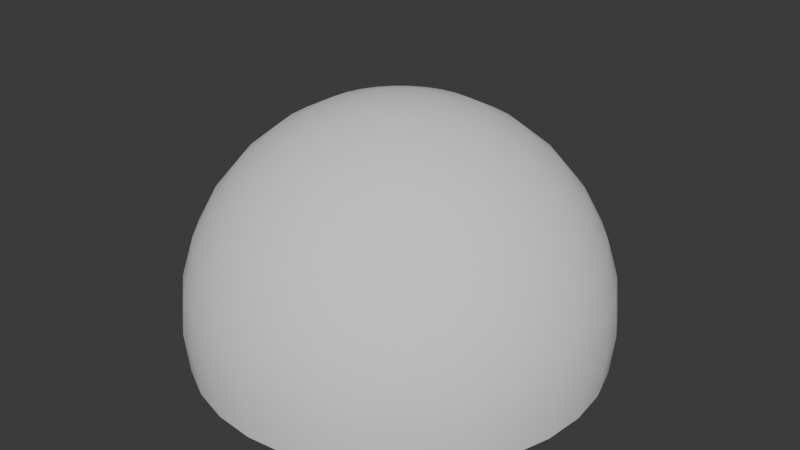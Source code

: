# Source: halfSphere_internal.blend  (saved by Blender 4.1.24; exported with 4.5.12 LTS)
import bpy
from mathutils import Matrix  # noqa: F401  (used for matrix-valued properties, if any)

bpy.ops.wm.read_factory_settings(use_empty=True)
scene = bpy.context.scene
scene.name = 'Scene'

# ---- collections
col_collection = bpy.data.collections.new('Collection'); scene.collection.children.link(col_collection)

# ---- world
world_world = bpy.data.worlds.new('World'); scene.world = world_world
world_world.use_nodes = True; world_world.node_tree.nodes.clear()
_N = world_world.node_tree.nodes; _L = world_world.node_tree.links
n0 = _N.new('ShaderNodeOutputWorld'); n0.name = 'World Output'; n0.location = (300, 300)
n1 = _N.new('ShaderNodeBackground'); n1.name = 'Background'; n1.location = (10, 300)
n1.inputs[0].default_value = (0.05088, 0.05088, 0.05088, 1.0)
_L.new(n1.outputs[0], n0.inputs[0])
n0.is_active_output = True
world_world.color = (0.05088, 0.05088, 0.05088)
world_world.use_sun_shadow = False
world_world.sun_shadow_jitter_overblur = 0.0

# ---- meshes
me_sphere_001 = bpy.data.meshes.new('Sphere.001')
me_sphere_001.from_pydata([(0.0, 0.5556, 1.042), (0.0, 0.8315, 0.7657), (0.0, 0.9808, 0.4053), (0.0, 1.0, 0.2102), (0.0, 0.9808, 0.01508), (0.03806, 0.1913, 1.191), (0.07466, 0.3753, 1.134), (0.1084, 0.5449, 1.042), (0.1379, 0.6935, 0.9173), (0.1622, 0.8155, 0.7657), (0.1802, 0.9061, 0.5929), (0.1913, 0.9619, 0.4053), (0.1951, 0.9808, 0.2102), (0.1913, 0.9619, 0.01508), (0.07466, 0.1802, 1.191), (0.1464, 0.3536, 1.134), (0.2126, 0.5133, 1.042), (0.2706, 0.6533, 0.9173), (0.3182, 0.7682, 0.7657), (0.3536, 0.8536, 0.5929), (0.3753, 0.9061, 0.4053), (0.3827, 0.9239, 0.2102), (0.3753, 0.9061, 0.01508), (0.1084, 0.1622, 1.191), (0.2126, 0.3182, 1.134), (0.3087, 0.4619, 1.042), (0.3928, 0.5879, 0.9173), (0.4619, 0.6913, 0.7657), (0.5133, 0.7682, 0.5929), (0.5449, 0.8155, 0.4053), (0.5556, 0.8315, 0.2102), (0.5449, 0.8155, 0.01508), (0.1379, 0.1379, 1.191), (0.2706, 0.2706, 1.134), (0.3928, 0.3928, 1.042), (0.5, 0.5, 0.9173), (0.5879, 0.5879, 0.7657), (0.6533, 0.6533, 0.5929), (0.6935, 0.6935, 0.4053), (0.7071, 0.7071, 0.2102), (0.6935, 0.6935, 0.01508), (0.1622, 0.1084, 1.191), (0.3182, 0.2126, 1.134), (0.4619, 0.3087, 1.042), (0.5879, 0.3928, 0.9173), (0.6913, 0.4619, 0.7657), (0.7682, 0.5133, 0.5929), (0.8155, 0.5449, 0.4053), (0.8315, 0.5556, 0.2102), (0.8155, 0.5449, 0.01508), (0.0, 0.0, 1.21), (0.1802, 0.07466, 1.191), (0.3536, 0.1464, 1.134), (0.5133, 0.2126, 1.042), (0.6533, 0.2706, 0.9173), (0.7682, 0.3182, 0.7657), (0.8536, 0.3536, 0.5929), (0.9061, 0.3753, 0.4053), (0.9239, 0.3827, 0.2102), (0.9061, 0.3753, 0.01508), (0.1913, 0.03806, 1.191), (0.3753, 0.07466, 1.134), (0.5449, 0.1084, 1.042), (0.6935, 0.1379, 0.9173), (0.8155, 0.1622, 0.7657), (0.9061, 0.1802, 0.5929), (0.9619, 0.1913, 0.4053), (0.9808, 0.1951, 0.2102), (0.9619, 0.1913, 0.01508), (0.1951, -1.118e-08, 1.191), (0.3827, -2.235e-08, 1.134), (0.5556, -5.215e-08, 1.042), (0.7071, 1.49e-08, 0.9173), (0.8315, -8.941e-08, 0.7657), (0.9239, 4.47e-08, 0.5929), (0.9808, -8.941e-08, 0.4053), (1.0, -1.639e-07, 0.2102), (0.9808, -8.941e-08, 0.01508), (0.1913, -0.03806, 1.191), (0.3753, -0.07466, 1.134), (0.5449, -0.1084, 1.042), (0.6935, -0.1379, 0.9173), (0.8155, -0.1622, 0.7657), (0.9061, -0.1802, 0.5929), (0.9619, -0.1913, 0.4053), (0.9808, -0.1951, 0.2102), (0.9619, -0.1913, 0.01508), (0.1802, -0.07466, 1.191), (0.3536, -0.1464, 1.134), (0.5133, -0.2126, 1.042), (0.6533, -0.2706, 0.9173), (0.7682, -0.3182, 0.7657), (0.8536, -0.3536, 0.5929), (0.9061, -0.3753, 0.4053), (0.9239, -0.3827, 0.2102), (0.9061, -0.3753, 0.01508), (0.1622, -0.1084, 1.191), (0.3182, -0.2126, 1.134), (0.4619, -0.3087, 1.042), (0.5879, -0.3928, 0.9173), (0.6913, -0.4619, 0.7657), (0.7682, -0.5133, 0.5929), (0.8155, -0.5449, 0.4053), (0.8315, -0.5556, 0.2102), (0.8155, -0.5449, 0.01508), (0.1379, -0.1379, 1.191), (0.2706, -0.2706, 1.134), (0.3928, -0.3928, 1.042), (0.5, -0.5, 0.9173), (0.5879, -0.5879, 0.7657), (0.6533, -0.6533, 0.5929), (0.6935, -0.6935, 0.4053), (0.7071, -0.7071, 0.2102), (0.6935, -0.6935, 0.01508), (0.1084, -0.1622, 1.191), (0.2126, -0.3182, 1.134), (0.3087, -0.4619, 1.042), (0.3928, -0.5879, 0.9173), (0.4619, -0.6913, 0.7657), (0.5133, -0.7682, 0.5929), (0.5449, -0.8155, 0.4053), (0.5556, -0.8315, 0.2102), (0.5449, -0.8155, 0.01508), (0.07466, -0.1802, 1.191), (0.1464, -0.3536, 1.134), (0.2126, -0.5133, 1.042), (0.2706, -0.6533, 0.9173), (0.3182, -0.7682, 0.7657), (0.3536, -0.8536, 0.5929), (0.3753, -0.9061, 0.4053), (0.3827, -0.9239, 0.2102), (0.3753, -0.9061, 0.01508), (0.03806, -0.1913, 1.191), (0.07466, -0.3753, 1.134), (0.1084, -0.5449, 1.042), (0.1379, -0.6935, 0.9173), (0.1622, -0.8155, 0.7657), (0.1802, -0.9061, 0.5929), (0.1913, -0.9619, 0.4053), (0.1951, -0.9808, 0.2102), (0.1913, -0.9619, 0.01508), (-7.451e-09, -0.1951, 1.191), (-5.215e-08, -0.3827, 1.134), (-9.686e-08, -0.5556, 1.042), (-1.49e-08, -0.7071, 0.9173), (-1.043e-07, -0.8315, 0.7657), (2.98e-08, -0.9239, 0.5929), (-1.341e-07, -0.9808, 0.4053), (-3.278e-07, -1.0, 0.2102), (-1.341e-07, -0.9808, 0.01508), (-0.03806, -0.1913, 1.191), (-0.07466, -0.3753, 1.134), (-0.1084, -0.5449, 1.042), (-0.1379, -0.6935, 0.9173), (-0.1622, -0.8155, 0.7657), (-0.1802, -0.9061, 0.5929), (-0.1913, -0.9619, 0.4053), (-0.1951, -0.9808, 0.2102), (-0.1913, -0.9619, 0.01508), (-0.07466, -0.1802, 1.191), (-0.1464, -0.3536, 1.134), (-0.2126, -0.5133, 1.042), (-0.2706, -0.6533, 0.9173), (-0.3182, -0.7682, 0.7657), (-0.3536, -0.8536, 0.5929), (-0.3753, -0.9061, 0.4053), (-0.3827, -0.9239, 0.2102), (-0.3753, -0.9061, 0.01508), (-0.1084, -0.1622, 1.191), (-0.2126, -0.3182, 1.134), (-0.3087, -0.4619, 1.042), (-0.3928, -0.5879, 0.9173), (-0.4619, -0.6913, 0.7657), (-0.5133, -0.7682, 0.5929), (-0.5449, -0.8155, 0.4053), (-0.5556, -0.8315, 0.2102), (-0.5449, -0.8155, 0.01508), (-0.1379, -0.1379, 1.191), (-0.2706, -0.2706, 1.134), (-0.3928, -0.3928, 1.042), (-0.5, -0.5, 0.9173), (-0.5879, -0.5879, 0.7657), (-0.6533, -0.6533, 0.5929), (-0.6935, -0.6935, 0.4053), (-0.7071, -0.7071, 0.2102), (-0.6935, -0.6935, 0.01508), (-0.1622, -0.1084, 1.191), (-0.3182, -0.2126, 1.134), (-0.4619, -0.3087, 1.042), (-0.5879, -0.3928, 0.9173), (-0.6913, -0.4619, 0.7657), (-0.7682, -0.5133, 0.5929), (-0.8155, -0.5449, 0.4053), (-0.8315, -0.5556, 0.2102), (-0.8155, -0.5449, 0.01508), (-0.1802, -0.07466, 1.191), (-0.3536, -0.1464, 1.134), (-0.5133, -0.2126, 1.042), (-0.6533, -0.2706, 0.9173), (-0.7682, -0.3182, 0.7657), (-0.8536, -0.3536, 0.5929), (-0.9061, -0.3753, 0.4053), (-0.9239, -0.3827, 0.2102), (-0.9061, -0.3753, 0.01508), (-0.1913, -0.03806, 1.191), (-0.3753, -0.07466, 1.134), (-0.5449, -0.1084, 1.042), (-0.6935, -0.1379, 0.9173), (-0.8155, -0.1622, 0.7657), (-0.9061, -0.1802, 0.5929), (-0.9619, -0.1913, 0.4053), (-0.9808, -0.1951, 0.2102), (-0.9619, -0.1913, 0.01508), (-0.1951, 1.863e-08, 1.191), (-0.3827, 5.215e-08, 1.134), (-0.5556, 1.49e-07, 1.042), (-0.7071, 2.98e-08, 0.9173), (-0.8315, 1.639e-07, 0.7657), (-0.9239, 1.49e-08, 0.5929), (-0.9808, 2.682e-07, 0.4053), (-1.0, 4.47e-07, 0.2102), (-0.9808, 2.682e-07, 0.01508), (-0.1913, 0.03806, 1.191), (-0.3753, 0.07466, 1.134), (-0.5449, 0.1084, 1.042), (-0.6935, 0.1379, 0.9173), (-0.8155, 0.1622, 0.7657), (-0.9061, 0.1802, 0.5929), (-0.9619, 0.1913, 0.4053), (-0.9808, 0.1951, 0.2102), (-0.9619, 0.1913, 0.01508), (-0.1802, 0.07466, 1.191), (-0.3536, 0.1464, 1.134), (-0.5133, 0.2126, 1.042), (-0.6533, 0.2706, 0.9173), (-0.7682, 0.3182, 0.7657), (-0.8536, 0.3536, 0.5929), (-0.9061, 0.3753, 0.4053), (-0.9239, 0.3827, 0.2102), (-0.9061, 0.3753, 0.01508), (-0.1622, 0.1084, 1.191), (-0.3182, 0.2126, 1.134), (-0.4619, 0.3087, 1.042), (-0.5879, 0.3928, 0.9173), (-0.6913, 0.4619, 0.7657), (-0.7682, 0.5133, 0.5929), (-0.8155, 0.5449, 0.4053), (-0.8315, 0.5556, 0.2102), (-0.8155, 0.5449, 0.01508), (-0.1379, 0.1379, 1.191), (-0.2706, 0.2706, 1.134), (-0.3928, 0.3928, 1.042), (-0.5, 0.5, 0.9173), (-0.5879, 0.5879, 0.7657), (-0.6533, 0.6533, 0.5929), (-0.6935, 0.6935, 0.4053), (-0.7071, 0.7071, 0.2102), (-0.6935, 0.6935, 0.01508), (-0.1084, 0.1622, 1.191), (-0.2126, 0.3182, 1.134), (-0.3087, 0.4619, 1.042), (-0.3928, 0.5879, 0.9173), (-0.4619, 0.6913, 0.7657), (-0.5133, 0.7682, 0.5929), (-0.5449, 0.8155, 0.4053), (-0.5556, 0.8315, 0.2102), (-0.5449, 0.8155, 0.01508), (-0.07466, 0.1802, 1.191), (-0.1464, 0.3536, 1.134), (-0.2126, 0.5133, 1.042), (-0.2706, 0.6533, 0.9173), (-0.3182, 0.7682, 0.7657), (-0.3536, 0.8536, 0.5929), (-0.3753, 0.9061, 0.4053), (-0.3827, 0.9239, 0.2102), (-0.3753, 0.9061, 0.01508), (-0.03806, 0.1913, 1.191), (-0.07466, 0.3753, 1.134), (-0.1084, 0.5449, 1.042), (-0.1379, 0.6935, 0.9173), (-0.1622, 0.8155, 0.7657), (-0.1802, 0.9061, 0.5929), (-0.1913, 0.9619, 0.4053), (-0.1951, 0.9808, 0.2102), (-0.1913, 0.9619, 0.01508), (1.49e-08, 0.1951, 1.191), (6.706e-08, 0.3827, 1.134), (8.941e-08, 0.7071, 0.9173), (5.96e-08, 0.9239, 0.5929)], [], [(286, 6, 5, 285), (0, 7, 6, 286), (287, 8, 7, 0), (1, 9, 8, 287), (288, 10, 9, 1), (2, 11, 10, 288), (3, 12, 11, 2), (285, 5, 50), (4, 13, 12, 3), (12, 21, 20, 11), (5, 14, 50), (13, 22, 21, 12), (6, 15, 14, 5), (7, 16, 15, 6), (8, 17, 16, 7), (9, 18, 17, 8), (10, 19, 18, 9), (11, 20, 19, 10), (18, 27, 26, 17), (19, 28, 27, 18), (20, 29, 28, 19), (21, 30, 29, 20), (14, 23, 50), (22, 31, 30, 21), (15, 24, 23, 14), (16, 25, 24, 15), (17, 26, 25, 16), (31, 40, 39, 30), (24, 33, 32, 23), (25, 34, 33, 24), (26, 35, 34, 25), (27, 36, 35, 26), (28, 37, 36, 27), (29, 38, 37, 28), (30, 39, 38, 29), (23, 32, 50), (37, 46, 45, 36), (38, 47, 46, 37), (39, 48, 47, 38), (32, 41, 50), (40, 49, 48, 39), (33, 42, 41, 32), (34, 43, 42, 33), (35, 44, 43, 34), (36, 45, 44, 35), (42, 52, 51, 41), (43, 53, 52, 42), (44, 54, 53, 43), (45, 55, 54, 44), (46, 56, 55, 45), (47, 57, 56, 46), (48, 58, 57, 47), (41, 51, 50), (49, 59, 58, 48), (56, 65, 64, 55), (57, 66, 65, 56), (58, 67, 66, 57), (51, 60, 50), (59, 68, 67, 58), (52, 61, 60, 51), (53, 62, 61, 52), (54, 63, 62, 53), (55, 64, 63, 54), (62, 71, 70, 61), (63, 72, 71, 62), (64, 73, 72, 63), (65, 74, 73, 64), (66, 75, 74, 65), (67, 76, 75, 66), (60, 69, 50), (68, 77, 76, 67), (61, 70, 69, 60), (75, 84, 83, 74), (76, 85, 84, 75), (69, 78, 50), (77, 86, 85, 76), (70, 79, 78, 69), (71, 80, 79, 70), (72, 81, 80, 71), (73, 82, 81, 72), (74, 83, 82, 73), (80, 89, 88, 79), (81, 90, 89, 80), (82, 91, 90, 81), (83, 92, 91, 82), (84, 93, 92, 83), (85, 94, 93, 84), (78, 87, 50), (86, 95, 94, 85), (79, 88, 87, 78), (93, 102, 101, 92), (94, 103, 102, 93), (87, 96, 50), (95, 104, 103, 94), (88, 97, 96, 87), (89, 98, 97, 88), (90, 99, 98, 89), (91, 100, 99, 90), (92, 101, 100, 91), (99, 108, 107, 98), (100, 109, 108, 99), (101, 110, 109, 100), (102, 111, 110, 101), (103, 112, 111, 102), (96, 105, 50), (104, 113, 112, 103), (97, 106, 105, 96), (98, 107, 106, 97), (112, 121, 120, 111), (105, 114, 50), (113, 122, 121, 112), (106, 115, 114, 105), (107, 116, 115, 106), (108, 117, 116, 107), (109, 118, 117, 108), (110, 119, 118, 109), (111, 120, 119, 110), (118, 127, 126, 117), (119, 128, 127, 118), (120, 129, 128, 119), (121, 130, 129, 120), (114, 123, 50), (122, 131, 130, 121), (115, 124, 123, 114), (116, 125, 124, 115), (117, 126, 125, 116), (123, 132, 50), (131, 140, 139, 130), (124, 133, 132, 123), (125, 134, 133, 124), (126, 135, 134, 125), (127, 136, 135, 126), (128, 137, 136, 127), (129, 138, 137, 128), (130, 139, 138, 129), (136, 145, 144, 135), (137, 146, 145, 136), (138, 147, 146, 137), (139, 148, 147, 138), (132, 141, 50), (140, 149, 148, 139), (133, 142, 141, 132), (134, 143, 142, 133), (135, 144, 143, 134), (149, 158, 157, 148), (142, 151, 150, 141), (143, 152, 151, 142), (144, 153, 152, 143), (145, 154, 153, 144), (146, 155, 154, 145), (147, 156, 155, 146), (148, 157, 156, 147), (141, 150, 50), (155, 164, 163, 154), (156, 165, 164, 155), (157, 166, 165, 156), (150, 159, 50), (158, 167, 166, 157), (151, 160, 159, 150), (152, 161, 160, 151), (153, 162, 161, 152), (154, 163, 162, 153), (160, 169, 168, 159), (161, 170, 169, 160), (162, 171, 170, 161), (163, 172, 171, 162), (164, 173, 172, 163), (165, 174, 173, 164), (166, 175, 174, 165), (159, 168, 50), (167, 176, 175, 166), (173, 182, 181, 172), (174, 183, 182, 173), (175, 184, 183, 174), (168, 177, 50), (176, 185, 184, 175), (169, 178, 177, 168), (170, 179, 178, 169), (171, 180, 179, 170), (172, 181, 180, 171), (179, 188, 187, 178), (180, 189, 188, 179), (181, 190, 189, 180), (182, 191, 190, 181), (183, 192, 191, 182), (184, 193, 192, 183), (177, 186, 50), (185, 194, 193, 184), (178, 187, 186, 177), (192, 201, 200, 191), (193, 202, 201, 192), (186, 195, 50), (194, 203, 202, 193), (187, 196, 195, 186), (188, 197, 196, 187), (189, 198, 197, 188), (190, 199, 198, 189), (191, 200, 199, 190), (198, 207, 206, 197), (199, 208, 207, 198), (200, 209, 208, 199), (201, 210, 209, 200), (202, 211, 210, 201), (195, 204, 50), (203, 212, 211, 202), (196, 205, 204, 195), (197, 206, 205, 196), (211, 220, 219, 210), (204, 213, 50), (212, 221, 220, 211), (205, 214, 213, 204), (206, 215, 214, 205), (207, 216, 215, 206), (208, 217, 216, 207), (209, 218, 217, 208), (210, 219, 218, 209), (216, 225, 224, 215), (217, 226, 225, 216), (218, 227, 226, 217), (219, 228, 227, 218), (220, 229, 228, 219), (213, 222, 50), (221, 230, 229, 220), (214, 223, 222, 213), (215, 224, 223, 214), (229, 238, 237, 228), (222, 231, 50), (230, 239, 238, 229), (223, 232, 231, 222), (224, 233, 232, 223), (225, 234, 233, 224), (226, 235, 234, 225), (227, 236, 235, 226), (228, 237, 236, 227), (235, 244, 243, 234), (236, 245, 244, 235), (237, 246, 245, 236), (238, 247, 246, 237), (231, 240, 50), (239, 248, 247, 238), (232, 241, 240, 231), (233, 242, 241, 232), (234, 243, 242, 233), (240, 249, 50), (248, 257, 256, 247), (241, 250, 249, 240), (242, 251, 250, 241), (243, 252, 251, 242), (244, 253, 252, 243), (245, 254, 253, 244), (246, 255, 254, 245), (247, 256, 255, 246), (253, 262, 261, 252), (254, 263, 262, 253), (255, 264, 263, 254), (256, 265, 264, 255), (249, 258, 50), (257, 266, 265, 256), (250, 259, 258, 249), (251, 260, 259, 250), (252, 261, 260, 251), (266, 275, 274, 265), (259, 268, 267, 258), (260, 269, 268, 259), (261, 270, 269, 260), (262, 271, 270, 261), (263, 272, 271, 262), (264, 273, 272, 263), (265, 274, 273, 264), (258, 267, 50), (272, 281, 280, 271), (273, 282, 281, 272), (274, 283, 282, 273), (267, 276, 50), (275, 284, 283, 274), (268, 277, 276, 267), (269, 278, 277, 268), (270, 279, 278, 269), (271, 280, 279, 270), (278, 0, 286, 277), (279, 287, 0, 278), (280, 1, 287, 279), (281, 288, 1, 280), (282, 2, 288, 281), (283, 3, 2, 282), (276, 285, 50), (284, 4, 3, 283), (277, 286, 285, 276)])
me_sphere_001.polygons.foreach_set('use_smooth', [True] * 288)
_uv = me_sphere_001.uv_layers.new(name='UVMap')
_uv.uv.foreach_set('vector', [0.2493, 0.1009, 0.227, 0.09646, 0.2218, 0.1528, 0.2332, 0.155, 0.2639, 0.05137, 0.2314, 0.04489, 0.227, 0.09646, 0.2493, 0.1009, 0.2763, 0.008274, 0.2349, 2.767e-05, 0.2314, 0.04489, 0.2639, 0.05137, 0.6599, 0.6255, 0.6594, 0.6741, 0.7091, 0.6773, 0.7095, 0.636, 0.6048, 0.6179, 0.6043, 0.6719, 0.6594, 0.6741, 0.6599, 0.6255, 0.5463, 0.6135, 0.5458, 0.6708, 0.6043, 0.6719, 0.6048, 0.6179, 0.4868, 0.6124, 0.4862, 0.6708, 0.5458, 0.6708, 0.5463, 0.6135, 0.2332, 0.155, 0.2218, 0.1528, 0.2162, 0.2116, 0.4283, 0.6147, 0.4278, 0.672, 0.4862, 0.6708, 0.4868, 0.6124, 0.4862, 0.6708, 0.4868, 0.7304, 0.5463, 0.7293, 0.5458, 0.6708, 0.2218, 0.1528, 0.2102, 0.1527, 0.2162, 0.2116, 0.4278, 0.672, 0.4283, 0.7305, 0.4868, 0.7304, 0.4862, 0.6708, 0.227, 0.09646, 0.2042, 0.09645, 0.2102, 0.1527, 0.2218, 0.1528, 0.2314, 0.04489, 0.1983, 0.04487, 0.2042, 0.09645, 0.227, 0.09646, 0.2349, 2.767e-05, 0.1928, 1.813e-09, 0.1983, 0.04487, 0.2314, 0.04489, 0.6594, 0.6741, 0.6599, 0.7237, 0.7095, 0.7195, 0.7091, 0.6773, 0.6043, 0.6719, 0.6048, 0.727, 0.6599, 0.7237, 0.6594, 0.6741, 0.5458, 0.6708, 0.5463, 0.7293, 0.6048, 0.727, 0.6043, 0.6719, 0.6599, 0.7237, 0.6614, 0.7723, 0.7108, 0.7608, 0.7095, 0.7195, 0.6048, 0.727, 0.6064, 0.781, 0.6614, 0.7723, 0.6599, 0.7237, 0.5463, 0.7293, 0.5481, 0.7866, 0.6064, 0.781, 0.6048, 0.727, 0.4868, 0.7304, 0.4885, 0.7889, 0.5481, 0.7866, 0.5463, 0.7293, 0.2102, 0.1527, 0.1988, 0.155, 0.2162, 0.2116, 0.4283, 0.7305, 0.4301, 0.7878, 0.4885, 0.7889, 0.4868, 0.7304, 0.2042, 0.09645, 0.1818, 0.1009, 0.1988, 0.155, 0.2102, 0.1527, 0.1983, 0.04487, 0.1658, 0.05131, 0.1818, 0.1009, 0.2042, 0.09645, 0.1928, 1.813e-09, 0.1515, 0.008192, 0.1658, 0.05131, 0.1983, 0.04487, 0.4301, 0.7878, 0.4329, 0.8417, 0.4914, 0.8439, 0.4885, 0.7889, 0.1818, 0.1009, 0.1607, 0.1096, 0.1881, 0.1594, 0.1988, 0.155, 0.1658, 0.05131, 0.1352, 0.06395, 0.1607, 0.1096, 0.1818, 0.1009, 0.1515, 0.008192, 0.1126, 0.02429, 0.1352, 0.06395, 0.1658, 0.05131, 0.6614, 0.7723, 0.6638, 0.818, 0.7128, 0.7997, 0.7108, 0.7608, 0.6064, 0.781, 0.6091, 0.8318, 0.6638, 0.818, 0.6614, 0.7723, 0.5481, 0.7866, 0.5509, 0.8406, 0.6091, 0.8318, 0.6064, 0.781, 0.4885, 0.7889, 0.4914, 0.8439, 0.5509, 0.8406, 0.5481, 0.7866, 0.1988, 0.155, 0.1881, 0.1594, 0.2162, 0.2116, 0.6091, 0.8318, 0.6126, 0.8776, 0.667, 0.8592, 0.6638, 0.818, 0.5509, 0.8406, 0.5547, 0.8891, 0.6126, 0.8776, 0.6091, 0.8318, 0.4914, 0.8439, 0.4952, 0.8934, 0.5547, 0.8891, 0.5509, 0.8406, 0.1881, 0.1594, 0.1784, 0.1659, 0.2162, 0.2116, 0.4329, 0.8417, 0.4367, 0.8903, 0.4952, 0.8934, 0.4914, 0.8439, 0.1607, 0.1096, 0.1418, 0.1222, 0.1784, 0.1659, 0.1881, 0.1594, 0.1352, 0.06395, 0.1077, 0.08233, 0.1418, 0.1222, 0.1607, 0.1096, 0.1126, 0.02429, 0.07754, 0.04767, 0.1077, 0.08233, 0.1352, 0.06395, 0.6638, 0.818, 0.667, 0.8592, 0.7155, 0.8347, 0.7128, 0.7997, 0.1418, 0.1222, 0.1257, 0.1384, 0.1702, 0.1741, 0.1784, 0.1659, 0.1077, 0.08233, 0.08432, 0.1057, 0.1257, 0.1384, 0.1418, 0.1222, 0.07754, 0.04767, 0.04775, 0.07744, 0.08432, 0.1057, 0.1077, 0.08233, 0.05238, 0.01962, 0.01735, 0.05463, 0.04775, 0.07744, 0.07754, 0.04767, 0.1868, 0.4457, 0.1828, 0.4846, 0.2373, 0.5024, 0.2409, 0.4674, 0.1289, 0.4323, 0.1247, 0.4736, 0.1828, 0.4846, 0.1868, 0.4457, 0.06954, 0.4278, 0.06527, 0.4699, 0.1247, 0.4736, 0.1289, 0.4323, 0.1784, 0.1659, 0.1702, 0.1741, 0.2162, 0.2116, 0.01091, 0.4323, 0.006718, 0.4736, 0.06527, 0.4699, 0.06954, 0.4278, 0.1828, 0.4846, 0.1797, 0.5304, 0.2345, 0.5436, 0.2373, 0.5024, 0.1247, 0.4736, 0.1214, 0.5222, 0.1797, 0.5304, 0.1828, 0.4846, 0.06527, 0.4699, 0.06191, 0.5195, 0.1214, 0.5222, 0.1247, 0.4736, 0.1702, 0.1741, 0.1637, 0.1838, 0.2162, 0.2116, 0.006718, 0.4736, 0.003425, 0.5222, 0.06191, 0.5195, 0.06527, 0.4699, 0.1257, 0.1384, 0.113, 0.1573, 0.1637, 0.1838, 0.1702, 0.1741, 0.08432, 0.1057, 0.06593, 0.1332, 0.113, 0.1573, 0.1257, 0.1384, 0.04775, 0.07744, 0.02434, 0.1125, 0.06593, 0.1332, 0.08432, 0.1057, 0.2373, 0.5024, 0.2345, 0.5436, 0.2837, 0.5615, 0.2861, 0.5264, 0.06593, 0.1332, 0.05326, 0.1638, 0.1043, 0.1784, 0.113, 0.1573, 0.02434, 0.1125, 0.008219, 0.1514, 0.05326, 0.1638, 0.06593, 0.1332, 0.2345, 0.5436, 0.2326, 0.5894, 0.2821, 0.6004, 0.2837, 0.5615, 0.1797, 0.5304, 0.1776, 0.5813, 0.2326, 0.5894, 0.2345, 0.5436, 0.1214, 0.5222, 0.1192, 0.5762, 0.1776, 0.5813, 0.1797, 0.5304, 0.06191, 0.5195, 0.0596, 0.5745, 0.1192, 0.5762, 0.1214, 0.5222, 0.1637, 0.1838, 0.1593, 0.1945, 0.2162, 0.2116, 0.003425, 0.5222, 0.001156, 0.5762, 0.0596, 0.5745, 0.06191, 0.5195, 0.113, 0.1573, 0.1043, 0.1784, 0.1593, 0.1945, 0.1637, 0.1838, 0.1192, 0.5762, 0.118, 0.6336, 0.1765, 0.6353, 0.1776, 0.5813, 0.0596, 0.5745, 0.05842, 0.633, 0.118, 0.6336, 0.1192, 0.5762, 0.1593, 0.1945, 0.157, 0.2059, 0.2162, 0.2116, 0.001156, 0.5762, 7.06e-09, 0.6336, 0.05842, 0.633, 0.0596, 0.5745, 0.1043, 0.1784, 0.09982, 0.2007, 0.157, 0.2059, 0.1593, 0.1945, 0.05326, 0.1638, 0.0468, 0.1963, 0.09982, 0.2007, 0.1043, 0.1784, 0.008219, 0.1514, -1.181e-08, 0.1927, 0.0468, 0.1963, 0.05326, 0.1638, 0.2326, 0.5894, 0.2316, 0.638, 0.2813, 0.6417, 0.2821, 0.6004, 0.1776, 0.5813, 0.1765, 0.6353, 0.2316, 0.638, 0.2326, 0.5894, 0.0468, 0.1963, 0.0468, 0.2294, 0.09982, 0.2235, 0.09982, 0.2007, -1.181e-08, 0.1927, 3.09e-09, 0.2348, 0.0468, 0.2294, 0.0468, 0.1963, 0.2316, 0.638, 0.2316, 0.6876, 0.2813, 0.6839, 0.2813, 0.6417, 0.1765, 0.6353, 0.1765, 0.6903, 0.2316, 0.6876, 0.2316, 0.638, 0.118, 0.6336, 0.118, 0.692, 0.1765, 0.6903, 0.1765, 0.6353, 0.05842, 0.633, 0.05842, 0.6926, 0.118, 0.692, 0.118, 0.6336, 0.157, 0.2059, 0.157, 0.2175, 0.2162, 0.2116, 7.06e-09, 0.6336, 1.147e-08, 0.692, 0.05842, 0.6926, 0.05842, 0.633, 0.09982, 0.2007, 0.09982, 0.2235, 0.157, 0.2175, 0.157, 0.2059, 0.118, 0.692, 0.1192, 0.7494, 0.1776, 0.7443, 0.1765, 0.6903, 0.05842, 0.6926, 0.0596, 0.7511, 0.1192, 0.7494, 0.118, 0.692, 0.157, 0.2175, 0.1593, 0.2289, 0.2162, 0.2116, 1.147e-08, 0.692, 0.001156, 0.7494, 0.0596, 0.7511, 0.05842, 0.6926, 0.09982, 0.2235, 0.1043, 0.2459, 0.1593, 0.2289, 0.157, 0.2175, 0.0468, 0.2294, 0.05326, 0.2618, 0.1043, 0.2459, 0.09982, 0.2235, 3.09e-09, 0.2348, 0.008219, 0.2761, 0.05326, 0.2618, 0.0468, 0.2294, 0.2316, 0.6876, 0.2326, 0.7362, 0.2821, 0.7252, 0.2813, 0.6839, 0.1765, 0.6903, 0.1776, 0.7443, 0.2326, 0.7362, 0.2316, 0.6876, 0.008219, 0.2761, 0.02434, 0.3151, 0.06593, 0.2924, 0.05326, 0.2618, 0.2326, 0.7362, 0.2345, 0.782, 0.2837, 0.7641, 0.2821, 0.7252, 0.1776, 0.7443, 0.1797, 0.7952, 0.2345, 0.782, 0.2326, 0.7362, 0.1192, 0.7494, 0.1214, 0.8034, 0.1797, 0.7952, 0.1776, 0.7443, 0.0596, 0.7511, 0.06191, 0.8061, 0.1214, 0.8034, 0.1192, 0.7494, 0.1593, 0.2289, 0.1637, 0.2397, 0.2162, 0.2116, 0.001156, 0.7494, 0.003425, 0.8034, 0.06191, 0.8061, 0.0596, 0.7511, 0.1043, 0.2459, 0.113, 0.267, 0.1637, 0.2397, 0.1593, 0.2289, 0.05326, 0.2618, 0.06593, 0.2924, 0.113, 0.267, 0.1043, 0.2459, 0.06191, 0.8061, 0.06527, 0.8557, 0.1247, 0.852, 0.1214, 0.8034, 0.1637, 0.2397, 0.1702, 0.2493, 0.2162, 0.2116, 0.003425, 0.8034, 0.006718, 0.852, 0.06527, 0.8557, 0.06191, 0.8061, 0.113, 0.267, 0.1257, 0.2859, 0.1702, 0.2493, 0.1637, 0.2397, 0.06593, 0.2924, 0.08432, 0.32, 0.1257, 0.2859, 0.113, 0.267, 0.02434, 0.3151, 0.04775, 0.3501, 0.08432, 0.32, 0.06593, 0.2924, 0.2345, 0.782, 0.2373, 0.8232, 0.2861, 0.7992, 0.2837, 0.7641, 0.1797, 0.7952, 0.1828, 0.841, 0.2373, 0.8232, 0.2345, 0.782, 0.1214, 0.8034, 0.1247, 0.852, 0.1828, 0.841, 0.1797, 0.7952, 0.01735, 0.3753, 0.05238, 0.4103, 0.07754, 0.3799, 0.04775, 0.3501, 0.1828, 0.841, 0.1868, 0.8799, 0.2409, 0.8582, 0.2373, 0.8232, 0.5567, 0.004516, 0.5525, 0.04585, 0.6106, 0.05683, 0.6145, 0.01789, 0.4973, -1.301e-09, 0.493, 0.04214, 0.5525, 0.04585, 0.5567, 0.004516, 0.1702, 0.2493, 0.1784, 0.2576, 0.2162, 0.2116, 0.4387, 0.004516, 0.4345, 0.04585, 0.493, 0.04214, 0.4973, -1.301e-09, 0.1257, 0.2859, 0.1418, 0.3021, 0.1784, 0.2576, 0.1702, 0.2493, 0.08432, 0.32, 0.1077, 0.3434, 0.1418, 0.3021, 0.1257, 0.2859, 0.04775, 0.3501, 0.07754, 0.3799, 0.1077, 0.3434, 0.08432, 0.32, 0.1784, 0.2576, 0.1881, 0.264, 0.2162, 0.2116, 0.4345, 0.04585, 0.4312, 0.09445, 0.4897, 0.0917, 0.493, 0.04214, 0.1418, 0.3021, 0.1607, 0.3147, 0.1881, 0.264, 0.1784, 0.2576, 0.1077, 0.3434, 0.1352, 0.3618, 0.1607, 0.3147, 0.1418, 0.3021, 0.07754, 0.3799, 0.1126, 0.4034, 0.1352, 0.3618, 0.1077, 0.3434, 0.6651, 0.07465, 0.6623, 0.1159, 0.7115, 0.1337, 0.7139, 0.09864, 0.6106, 0.05683, 0.6075, 0.1026, 0.6623, 0.1159, 0.6651, 0.07465, 0.5525, 0.04585, 0.5492, 0.09445, 0.6075, 0.1026, 0.6106, 0.05683, 0.493, 0.04214, 0.4897, 0.0917, 0.5492, 0.09445, 0.5525, 0.04585, 0.6623, 0.1159, 0.6604, 0.1616, 0.7099, 0.1726, 0.7115, 0.1337, 0.6075, 0.1026, 0.6053, 0.1535, 0.6604, 0.1616, 0.6623, 0.1159, 0.5492, 0.09445, 0.5469, 0.1485, 0.6053, 0.1535, 0.6075, 0.1026, 0.4897, 0.0917, 0.4874, 0.1468, 0.5469, 0.1485, 0.5492, 0.09445, 0.1881, 0.264, 0.1988, 0.2685, 0.2162, 0.2116, 0.4312, 0.09445, 0.4289, 0.1485, 0.4874, 0.1468, 0.4897, 0.0917, 0.1607, 0.3147, 0.1818, 0.3235, 0.1988, 0.2685, 0.1881, 0.264, 0.1352, 0.3618, 0.1658, 0.3745, 0.1818, 0.3235, 0.1607, 0.3147, 0.1126, 0.4034, 0.1515, 0.4195, 0.1658, 0.3745, 0.1352, 0.3618, 0.4289, 0.1485, 0.4278, 0.2058, 0.4862, 0.2052, 0.4874, 0.1468, 0.1818, 0.3235, 0.2042, 0.3279, 0.2102, 0.2708, 0.1988, 0.2685, 0.1658, 0.3745, 0.1983, 0.381, 0.2042, 0.3279, 0.1818, 0.3235, 0.1515, 0.4195, 0.1928, 0.4278, 0.1983, 0.381, 0.1658, 0.3745, 0.6604, 0.1616, 0.6594, 0.2102, 0.709, 0.2139, 0.7099, 0.1726, 0.6053, 0.1535, 0.6043, 0.2075, 0.6594, 0.2102, 0.6604, 0.1616, 0.5469, 0.1485, 0.5458, 0.2058, 0.6043, 0.2075, 0.6053, 0.1535, 0.4874, 0.1468, 0.4862, 0.2052, 0.5458, 0.2058, 0.5469, 0.1485, 0.1988, 0.2685, 0.2102, 0.2708, 0.2162, 0.2116, 0.6043, 0.2075, 0.6043, 0.2626, 0.6594, 0.2598, 0.6594, 0.2102, 0.5458, 0.2058, 0.5458, 0.2642, 0.6043, 0.2626, 0.6043, 0.2075, 0.4862, 0.2052, 0.4862, 0.2648, 0.5458, 0.2642, 0.5458, 0.2058, 0.2102, 0.2708, 0.2218, 0.2708, 0.2162, 0.2116, 0.4278, 0.2058, 0.4278, 0.2642, 0.4862, 0.2648, 0.4862, 0.2052, 0.2042, 0.3279, 0.227, 0.328, 0.2218, 0.2708, 0.2102, 0.2708, 0.1983, 0.381, 0.2314, 0.381, 0.227, 0.328, 0.2042, 0.3279, 0.1928, 0.4278, 0.2349, 0.4278, 0.2314, 0.381, 0.1983, 0.381, 0.6594, 0.2102, 0.6594, 0.2598, 0.709, 0.2561, 0.709, 0.2139, 0.227, 0.328, 0.2493, 0.3235, 0.2332, 0.2685, 0.2218, 0.2708, 0.2314, 0.381, 0.2639, 0.3745, 0.2493, 0.3235, 0.227, 0.328, 0.2349, 0.4278, 0.2763, 0.4196, 0.2639, 0.3745, 0.2314, 0.381, 0.6594, 0.2598, 0.6604, 0.3084, 0.7099, 0.2974, 0.709, 0.2561, 0.6043, 0.2626, 0.6053, 0.3166, 0.6604, 0.3084, 0.6594, 0.2598, 0.5458, 0.2642, 0.5469, 0.3216, 0.6053, 0.3166, 0.6043, 0.2626, 0.4862, 0.2648, 0.4874, 0.3233, 0.5469, 0.3216, 0.5458, 0.2642, 0.2218, 0.2708, 0.2332, 0.2685, 0.2162, 0.2116, 0.4278, 0.2642, 0.4289, 0.3216, 0.4874, 0.3233, 0.4862, 0.2648, 0.6053, 0.3166, 0.6075, 0.3674, 0.6623, 0.3542, 0.6604, 0.3084, 0.5469, 0.3216, 0.5492, 0.3756, 0.6075, 0.3674, 0.6053, 0.3166, 0.4874, 0.3233, 0.4897, 0.3783, 0.5492, 0.3756, 0.5469, 0.3216, 0.2332, 0.2685, 0.244, 0.2641, 0.2162, 0.2116, 0.4289, 0.3216, 0.4312, 0.3756, 0.4897, 0.3783, 0.4874, 0.3233, 0.2493, 0.3235, 0.2704, 0.3148, 0.244, 0.2641, 0.2332, 0.2685, 0.2639, 0.3745, 0.2944, 0.3619, 0.2704, 0.3148, 0.2493, 0.3235, 0.2763, 0.4196, 0.3152, 0.4035, 0.2944, 0.3619, 0.2639, 0.3745, 0.6604, 0.3084, 0.6623, 0.3542, 0.7115, 0.3364, 0.7099, 0.2974, 0.2944, 0.3619, 0.322, 0.3435, 0.2894, 0.3022, 0.2704, 0.3148, 0.3152, 0.4035, 0.3502, 0.3801, 0.322, 0.3435, 0.2944, 0.3619, 0.6623, 0.3542, 0.6651, 0.3954, 0.7139, 0.3714, 0.7115, 0.3364, 0.6075, 0.3674, 0.6106, 0.4132, 0.6651, 0.3954, 0.6623, 0.3542, 0.5492, 0.3756, 0.5525, 0.4242, 0.6106, 0.4132, 0.6075, 0.3674, 0.4897, 0.3783, 0.493, 0.4279, 0.5525, 0.4242, 0.5492, 0.3756, 0.244, 0.2641, 0.2536, 0.2576, 0.2162, 0.2116, 0.4312, 0.3756, 0.4345, 0.4242, 0.493, 0.4279, 0.4897, 0.3783, 0.2704, 0.3148, 0.2894, 0.3022, 0.2536, 0.2576, 0.244, 0.2641, 0.5525, 0.4242, 0.5567, 0.4655, 0.6145, 0.4521, 0.6106, 0.4132, 0.9305, 0.4279, 0.9347, 0.3858, 0.8753, 0.382, 0.8711, 0.4234, 0.2536, 0.2576, 0.2618, 0.2494, 0.2162, 0.2116, 0.9891, 0.4234, 0.9933, 0.382, 0.9347, 0.3858, 0.9305, 0.4279, 0.2894, 0.3022, 0.3055, 0.286, 0.2618, 0.2494, 0.2536, 0.2576, 0.322, 0.3435, 0.3454, 0.3201, 0.3055, 0.286, 0.2894, 0.3022, 0.3502, 0.3801, 0.38, 0.3503, 0.3454, 0.3201, 0.322, 0.3435, 0.373, 0.4105, 0.408, 0.3755, 0.38, 0.3503, 0.3502, 0.3801, 0.6106, 0.4132, 0.6145, 0.4521, 0.6686, 0.4304, 0.6651, 0.3954, 0.38, 0.3503, 0.4034, 0.3153, 0.3638, 0.2926, 0.3454, 0.3201, 0.7627, 0.3532, 0.7655, 0.312, 0.7163, 0.2942, 0.7139, 0.3293, 0.8172, 0.3711, 0.8203, 0.3253, 0.7655, 0.312, 0.7627, 0.3532, 0.8753, 0.382, 0.8786, 0.3334, 0.8203, 0.3253, 0.8172, 0.3711, 0.9347, 0.3858, 0.9381, 0.3362, 0.8786, 0.3334, 0.8753, 0.382, 0.2618, 0.2494, 0.2683, 0.2397, 0.2162, 0.2116, 0.9933, 0.382, 0.9966, 0.3334, 0.9381, 0.3362, 0.9347, 0.3858, 0.3055, 0.286, 0.3181, 0.2671, 0.2683, 0.2397, 0.2618, 0.2494, 0.3454, 0.3201, 0.3638, 0.2926, 0.3181, 0.2671, 0.3055, 0.286, 0.9381, 0.3362, 0.9404, 0.2811, 0.8808, 0.2794, 0.8786, 0.3334, 0.2683, 0.2397, 0.2728, 0.229, 0.2162, 0.2116, 0.9966, 0.3334, 0.9988, 0.2794, 0.9404, 0.2811, 0.9381, 0.3362, 0.3181, 0.2671, 0.3269, 0.246, 0.2728, 0.229, 0.2683, 0.2397, 0.3638, 0.2926, 0.3764, 0.262, 0.3269, 0.246, 0.3181, 0.2671, 0.4034, 0.3153, 0.4195, 0.2764, 0.3764, 0.262, 0.3638, 0.2926, 0.7655, 0.312, 0.7674, 0.2663, 0.7179, 0.2553, 0.7163, 0.2942, 0.8203, 0.3253, 0.8224, 0.2744, 0.7674, 0.2663, 0.7655, 0.312, 0.8786, 0.3334, 0.8808, 0.2794, 0.8224, 0.2744, 0.8203, 0.3253, 0.4195, 0.2764, 0.4278, 0.2351, 0.3829, 0.2296, 0.3764, 0.262, 0.7674, 0.2663, 0.7684, 0.2177, 0.7187, 0.2139, 0.7179, 0.2553, 0.8224, 0.2744, 0.8235, 0.2204, 0.7684, 0.2177, 0.7674, 0.2663, 0.8808, 0.2794, 0.882, 0.2221, 0.8235, 0.2204, 0.8224, 0.2744, 0.9404, 0.2811, 0.9416, 0.2227, 0.882, 0.2221, 0.8808, 0.2794, 0.2728, 0.229, 0.275, 0.2176, 0.2162, 0.2116, 0.9988, 0.2794, 1.0, 0.2221, 0.9416, 0.2227, 0.9404, 0.2811, 0.3269, 0.246, 0.3313, 0.2237, 0.275, 0.2176, 0.2728, 0.229, 0.3764, 0.262, 0.3829, 0.2296, 0.3313, 0.2237, 0.3269, 0.246, 0.9416, 0.2227, 0.9416, 0.1631, 0.882, 0.1636, 0.882, 0.2221, 0.275, 0.2176, 0.275, 0.206, 0.2162, 0.2116, 1.0, 0.2221, 1.0, 0.1636, 0.9416, 0.1631, 0.9416, 0.2227, 0.3313, 0.2237, 0.3313, 0.2009, 0.275, 0.206, 0.275, 0.2176, 0.3829, 0.2296, 0.3829, 0.1965, 0.3313, 0.2009, 0.3313, 0.2237, 0.4278, 0.2351, 0.4278, 0.193, 0.3829, 0.1965, 0.3829, 0.2296, 0.7684, 0.2177, 0.7684, 0.1681, 0.7187, 0.1718, 0.7187, 0.2139, 0.8235, 0.2204, 0.8235, 0.1653, 0.7684, 0.1681, 0.7684, 0.2177, 0.882, 0.2221, 0.882, 0.1636, 0.8235, 0.1653, 0.8235, 0.2204, 0.7684, 0.1681, 0.7674, 0.1195, 0.7179, 0.1305, 0.7187, 0.1718, 0.8235, 0.1653, 0.8224, 0.1113, 0.7674, 0.1195, 0.7684, 0.1681, 0.882, 0.1636, 0.8808, 0.1063, 0.8224, 0.1113, 0.8235, 0.1653, 0.9416, 0.1631, 0.9404, 0.1046, 0.8808, 0.1063, 0.882, 0.1636, 0.275, 0.206, 0.2728, 0.1946, 0.2162, 0.2116, 1.0, 0.1636, 0.9988, 0.1063, 0.9404, 0.1046, 0.9416, 0.1631, 0.3313, 0.2009, 0.3269, 0.1785, 0.2728, 0.1946, 0.275, 0.206, 0.3829, 0.1965, 0.3764, 0.164, 0.3269, 0.1785, 0.3313, 0.2009, 0.4278, 0.193, 0.4195, 0.1516, 0.3764, 0.164, 0.3829, 0.1965, 0.2728, 0.1946, 0.2683, 0.1838, 0.2162, 0.2116, 0.9988, 0.1063, 0.9966, 0.05231, 0.9381, 0.04956, 0.9404, 0.1046, 0.3269, 0.1785, 0.3181, 0.1574, 0.2683, 0.1838, 0.2728, 0.1946, 0.3764, 0.164, 0.3638, 0.1334, 0.3181, 0.1574, 0.3269, 0.1785, 0.4195, 0.1516, 0.4034, 0.1127, 0.3638, 0.1334, 0.3764, 0.164, 0.7674, 0.1195, 0.7655, 0.07371, 0.7163, 0.09153, 0.7179, 0.1305, 0.8224, 0.1113, 0.8203, 0.06047, 0.7655, 0.07371, 0.7674, 0.1195, 0.8808, 0.1063, 0.8786, 0.05231, 0.8203, 0.06047, 0.8224, 0.1113, 0.9404, 0.1046, 0.9381, 0.04956, 0.8786, 0.05231, 0.8808, 0.1063, 0.7655, 0.07371, 0.7627, 0.03251, 0.7139, 0.05649, 0.7163, 0.09153, 0.8203, 0.06047, 0.8172, 0.01468, 0.7627, 0.03251, 0.7655, 0.07371, 0.8786, 0.05231, 0.8753, 0.003706, 0.8172, 0.01468, 0.8203, 0.06047, 0.9381, 0.04956, 0.9347, -1.916e-09, 0.8753, 0.003706, 0.8786, 0.05231, 0.2683, 0.1838, 0.2618, 0.1742, 0.2162, 0.2116, 0.9966, 0.05231, 0.9933, 0.003706, 0.9347, -1.916e-09, 0.9381, 0.04956, 0.3181, 0.1574, 0.3055, 0.1385, 0.2618, 0.1742, 0.2683, 0.1838, 0.3638, 0.1334, 0.3454, 0.1059, 0.3055, 0.1385, 0.3181, 0.1574, 0.4034, 0.1127, 0.38, 0.07766, 0.3454, 0.1059, 0.3638, 0.1334, 0.4367, 0.4706, 0.4329, 0.512, 0.4914, 0.5077, 0.4952, 0.4655, 0.3055, 0.1385, 0.2894, 0.1223, 0.2536, 0.166, 0.2618, 0.1742, 0.3454, 0.1059, 0.322, 0.08247, 0.2894, 0.1223, 0.3055, 0.1385, 0.38, 0.07766, 0.3502, 0.04785, 0.322, 0.08247, 0.3454, 0.1059, 0.667, 0.5034, 0.6638, 0.5385, 0.7128, 0.562, 0.7155, 0.5322, 0.6126, 0.4822, 0.6091, 0.5212, 0.6638, 0.5385, 0.667, 0.5034, 0.5547, 0.4694, 0.5509, 0.5108, 0.6091, 0.5212, 0.6126, 0.4822, 0.4952, 0.4655, 0.4914, 0.5077, 0.5509, 0.5108, 0.5547, 0.4694, 0.2618, 0.1742, 0.2536, 0.166, 0.2162, 0.2116, 0.6091, 0.5212, 0.6064, 0.567, 0.6614, 0.5797, 0.6638, 0.5385, 0.5509, 0.5108, 0.5481, 0.5595, 0.6064, 0.567, 0.6091, 0.5212, 0.4914, 0.5077, 0.4885, 0.5573, 0.5481, 0.5595, 0.5509, 0.5108, 0.2536, 0.166, 0.244, 0.1595, 0.2162, 0.2116, 0.4329, 0.512, 0.4301, 0.5606, 0.4885, 0.5573, 0.4914, 0.5077, 0.2894, 0.1223, 0.2704, 0.1097, 0.244, 0.1595, 0.2536, 0.166, 0.322, 0.08247, 0.2944, 0.06406, 0.2704, 0.1097, 0.2894, 0.1223, 0.3502, 0.04785, 0.3152, 0.02442, 0.2944, 0.06406, 0.322, 0.08247, 0.6638, 0.5385, 0.6614, 0.5797, 0.7108, 0.5971, 0.7128, 0.562, 0.2944, 0.06406, 0.2639, 0.05137, 0.2493, 0.1009, 0.2704, 0.1097, 0.3152, 0.02442, 0.2763, 0.008274, 0.2639, 0.05137, 0.2944, 0.06406, 0.6614, 0.5797, 0.6599, 0.6255, 0.7095, 0.636, 0.7108, 0.5971, 0.6064, 0.567, 0.6048, 0.6179, 0.6599, 0.6255, 0.6614, 0.5797, 0.5481, 0.5595, 0.5463, 0.6135, 0.6048, 0.6179, 0.6064, 0.567, 0.4885, 0.5573, 0.4868, 0.6124, 0.5463, 0.6135, 0.5481, 0.5595, 0.244, 0.1595, 0.2332, 0.155, 0.2162, 0.2116, 0.4301, 0.5606, 0.4283, 0.6147, 0.4868, 0.6124, 0.4885, 0.5573, 0.2704, 0.1097, 0.2493, 0.1009, 0.2332, 0.155, 0.244, 0.1595])
me_sphere_001.update()

# ---- objects
ob_sphere = bpy.data.objects.new('Sphere', me_sphere_001)

# ---- transforms, parenting, visibility, modifiers, constraints
ob_sphere.location = (0.0, 0.0, 0.0)
ob_sphere.scale = (2.379, 2.379, 2.379)

# ---- collection membership
col_collection.objects.link(ob_sphere)

# ---- scene / render settings (as saved in the file)
scene.frame_start = 1; scene.frame_end = 250; scene.frame_set(1)
scene.render.engine = 'BLENDER_EEVEE_NEXT'
scene.cycles.sampling_pattern = 'TABULATED_SOBOL'
scene.eevee.ray_tracing_options.trace_max_roughness = 0.0
bpy.context.view_layer.update()

# ---- added for rendering (the .blend has no active camera and no usable light): camera, sun
cam_auto = bpy.data.cameras.new('AutoCamera')
cam_auto.lens = 50.0
cam_auto.sensor_width = 36.0
cam_auto.clip_end = 1000.0
ob_auto_camera = bpy.data.objects.new('AutoCamera', cam_auto)
scene.collection.objects.link(ob_auto_camera)
ob_auto_camera.location = (6.75857, -8.11029, 6.86429)
ob_auto_camera.rotation_euler = (1.09748, -7.21219e-08, 0.694738)
scene.camera = ob_auto_camera
light_auto_sun = bpy.data.lights.new('AutoSun', 'SUN')
light_auto_sun.energy = 3.0
light_auto_sun.angle = 0.0523599
ob_auto_sun = bpy.data.objects.new('AutoSun', light_auto_sun)
scene.collection.objects.link(ob_auto_sun)
ob_auto_sun.rotation_euler = (0.872665, 0.174533, 0.523599)
bpy.context.view_layer.update()
